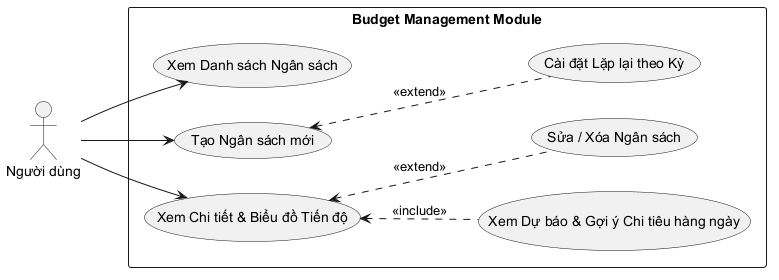

The diagram above was rendered by PlantUML. Its source (embedded in the PNG):
@startuml
left to right direction
skinparam packageStyle rectangle

actor "Người dùng" as user

rectangle "Budget Management Module" {
  usecase "Xem Danh sách Ngân sách" as UC_List
  usecase "Tạo Ngân sách mới" as UC_Create
  usecase "Cài đặt Lặp lại theo Kỳ" as UC_Repeat
  usecase "Xem Chi tiết & Biểu đồ Tiến độ" as UC_Detail
  usecase "Xem Dự báo & Gợi ý Chi tiêu hàng ngày" as UC_Forecast
  usecase "Sửa / Xóa Ngân sách" as UC_Manage
}

user --> UC_List
user --> UC_Create
user --> UC_Detail

UC_Create <.. UC_Repeat : <<extend>>
UC_Detail <.. UC_Forecast : <<include>>
UC_Detail <.. UC_Manage : <<extend>>
@enduml